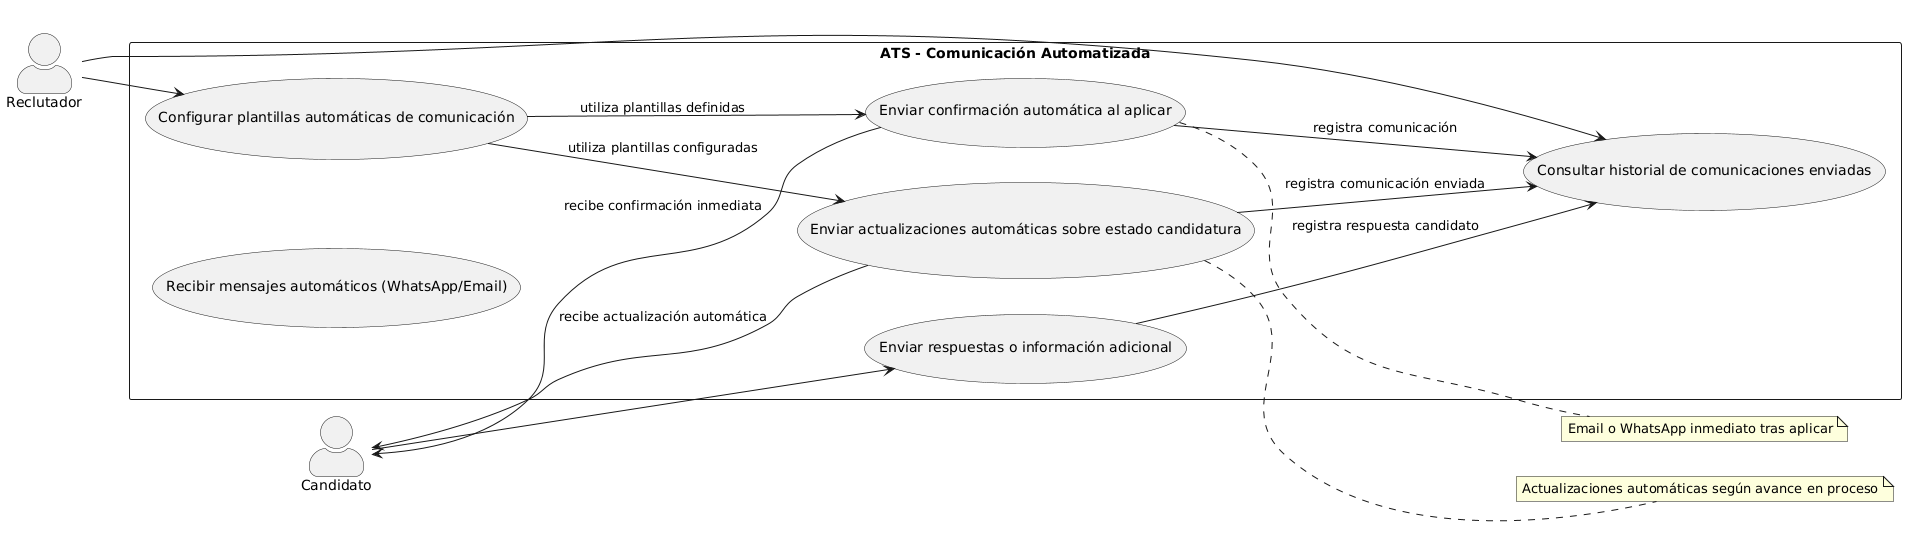

The diagram above was rendered by PlantUML. Its source (embedded in the PNG):
@startuml
left to right direction
skinparam actorStyle awesome

actor Reclutador
actor Candidato

rectangle "ATS - Comunicación Automatizada" {
  usecase "Configurar plantillas automáticas de comunicación" as UC1
  usecase "Enviar confirmación automática al aplicar" as UC2
  usecase "Enviar actualizaciones automáticas sobre estado candidatura" as UC3
  usecase "Recibir mensajes automáticos (WhatsApp/Email)" as UC4
  usecase "Consultar historial de comunicaciones enviadas" as UC5
  usecase "Enviar respuestas o información adicional" as UC6
}

Reclutador --> UC1
Reclutador --> UC5

Candidato --> UC6
Candidato <-- UC2 : recibe confirmación inmediata
Candidato <-- UC3 : recibe actualización automática

UC1 --> UC2 : utiliza plantillas definidas
UC1 --> UC3 : utiliza plantillas configuradas
UC2 --> UC5 : registra comunicación
UC3 --> UC5 : registra comunicación enviada
UC6 --> UC5 : registra respuesta candidato

note right of UC2
  Email o WhatsApp inmediato tras aplicar
end note

note right of UC3
  Actualizaciones automáticas según avance en proceso
end note
@enduml